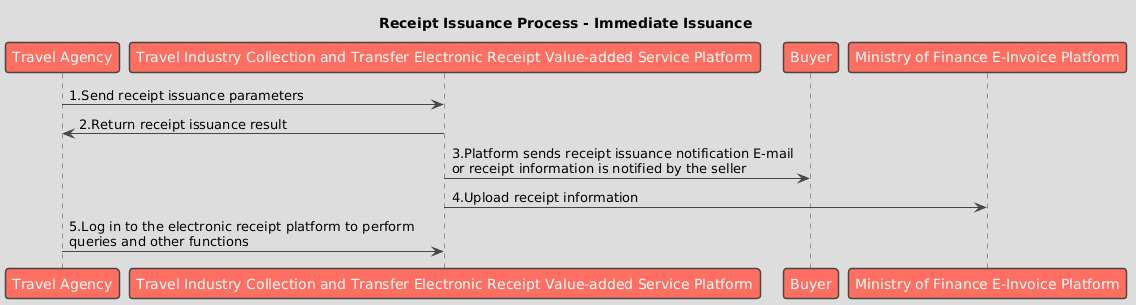

The diagram above was rendered by PlantUML. Its source (embedded in the PNG):
@startuml
!theme toy
title Receipt Issuance Process - Immediate Issuance

participant "Travel Agency" as Business
participant "Travel Industry Collection and Transfer Electronic Receipt Value-added Service Platform" as Platform
participant "Buyer" as Buyer
participant "Ministry of Finance E-Invoice Platform" as GovPlatform

Business -> Platform : 1.Send receipt issuance parameters
Platform -> Business : 2.Return receipt issuance result
Platform -> Buyer : 3.Platform sends receipt issuance notification E-mail\nor receipt information is notified by the seller
Platform -> GovPlatform : 4.Upload receipt information
Business -> Platform : 5.Log in to the electronic receipt platform to perform\nqueries and other functions
@enduml